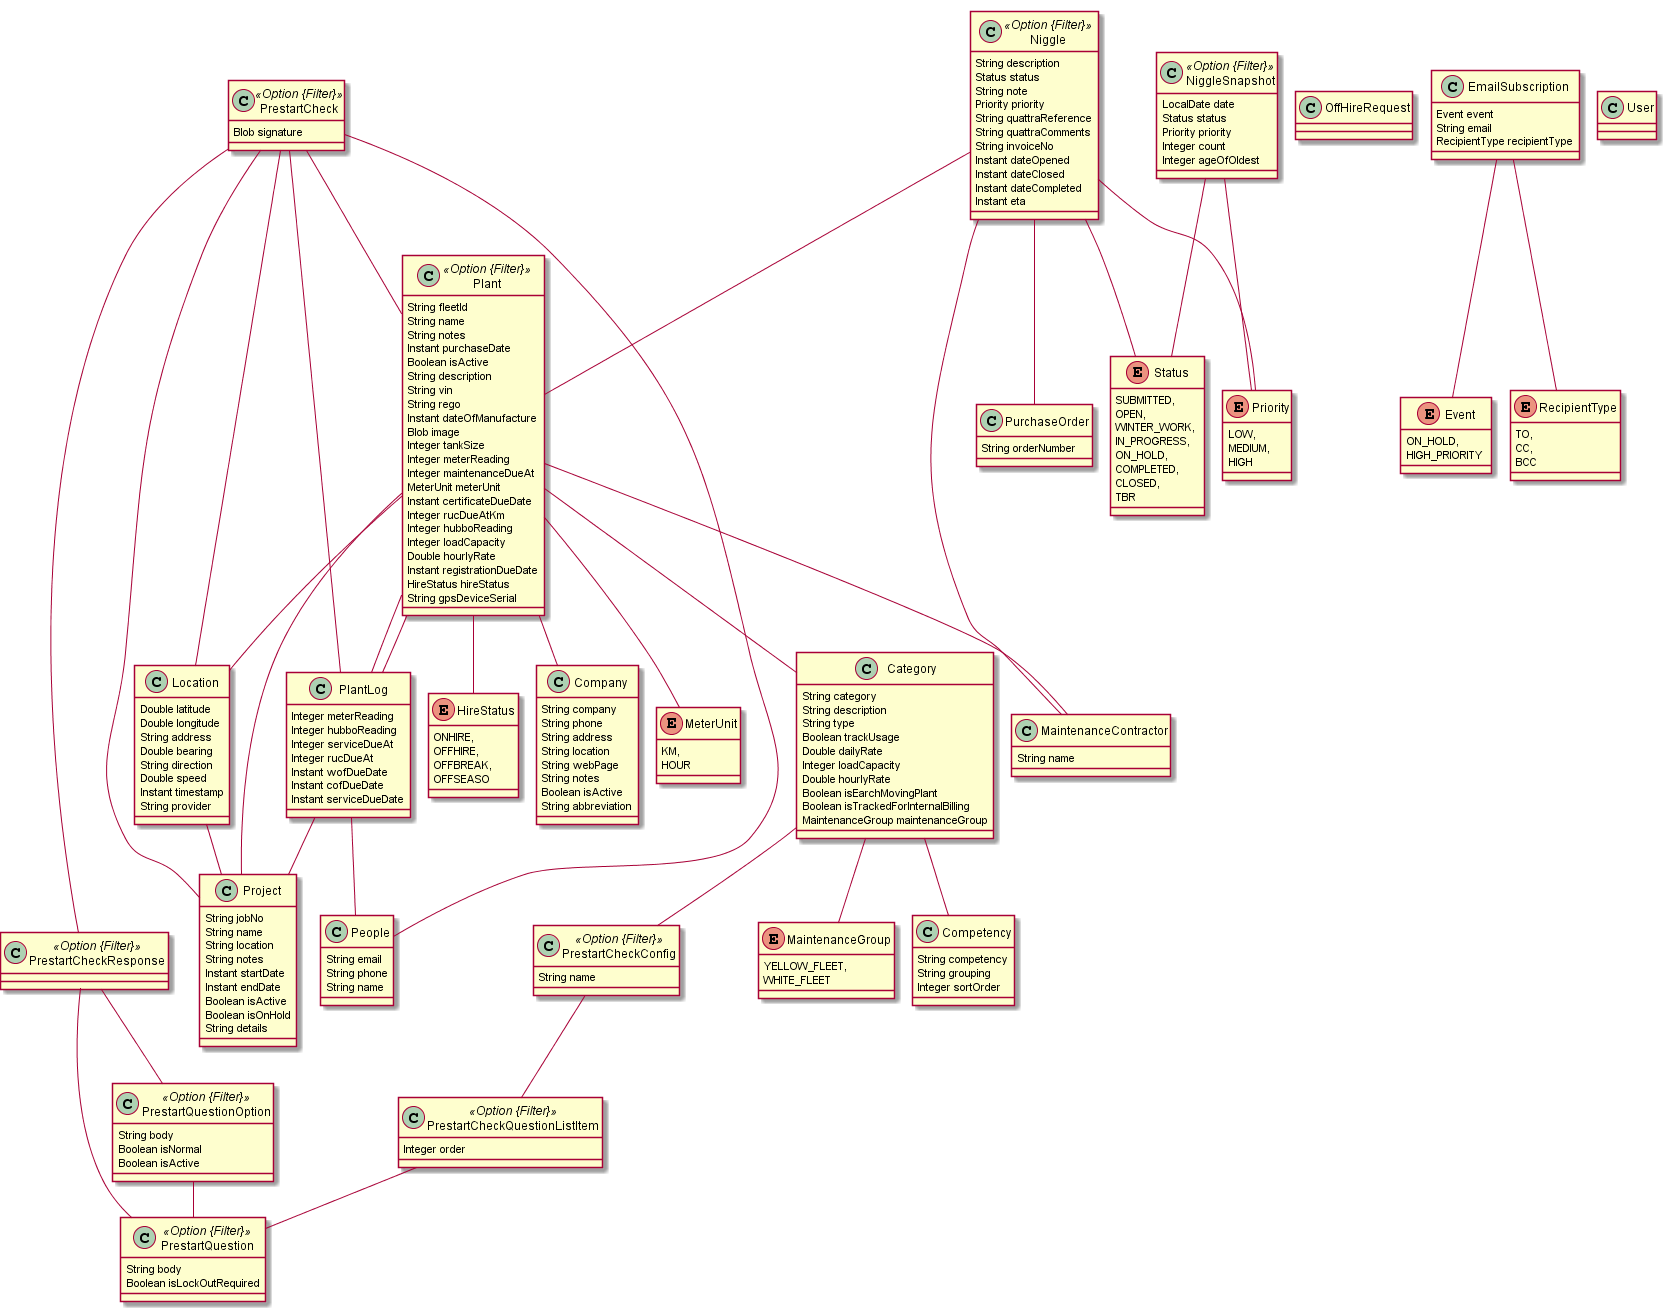

The diagram above was rendered by PlantUML. Its source (embedded in the PNG):
@startuml
	!pragma graphviz_dot jdot
	!pragma syntax class		
	class Plant <<Option {Filter}>> {
		String fleetId
		String name
		String notes
		Instant purchaseDate
		Boolean isActive
		String description
		String vin
		String rego
		Instant dateOfManufacture
		Blob image
		Integer tankSize
		Integer meterReading
		Integer maintenanceDueAt
		MeterUnit meterUnit
		Instant certificateDueDate
		Integer rucDueAtKm
		Integer hubboReading
		Integer loadCapacity
		Double hourlyRate
		Instant registrationDueDate
		HireStatus hireStatus
		String gpsDeviceSerial
	}
	Plant ..> MeterUnit
	Plant ..> HireStatus
	class Location  {
		Double latitude
		Double longitude
		String address
		Double bearing
		String direction
		Double speed
		Instant timestamp
		String provider
	}
	enum HireStatus {
		ONHIRE, 
		OFFHIRE, 
		OFFBREAK, 
		OFFSEASO 
	}
	class OffHireRequest  {
	}
	class Category  {
		String category
		String description
		String type
		Boolean trackUsage
		Double dailyRate
		Integer loadCapacity
		Double hourlyRate
		Boolean isEarchMovingPlant
		Boolean isTrackedForInternalBilling
		MaintenanceGroup maintenanceGroup
	}
	Category ..> MaintenanceGroup
	class Company  {
		String company
		String phone
		String address
		String location
		String webPage
		String notes
		Boolean isActive
		String abbreviation
	}
	enum MeterUnit {
		KM, 
		HOUR 
	}
	class MaintenanceContractor  {
		String name
	}
	class Project  {
		String jobNo
		String name
		String location
		String notes
		Instant startDate
		Instant endDate
		Boolean isActive
		Boolean isOnHold
		String details
	}
	class Competency  {
		String competency
		String grouping
		Integer sortOrder
	}
	class People  {
		String email
		String phone
		String name
	}
	class Niggle <<Option {Filter}>> {
		String description
		Status status
		String note
		Priority priority
		String quattraReference
		String quattraComments
		String invoiceNo
		Instant dateOpened
		Instant dateClosed
		Instant dateCompleted
		Instant eta
	}
	Niggle ..> Status
	Niggle ..> Priority
	enum Priority {
		LOW, 
		MEDIUM, 
		HIGH 
	}
	enum Status {
		SUBMITTED, 
		OPEN, 
		WINTER_WORK, 
		IN_PROGRESS, 
		ON_HOLD, 
		COMPLETED, 
		CLOSED, 
		TBR 
	}
	class PlantLog  {
		Integer meterReading
		Integer hubboReading
		Integer serviceDueAt
		Integer rucDueAt
		Instant wofDueDate
		Instant cofDueDate
		Instant serviceDueDate
	}
	class PurchaseOrder  {
		String orderNumber
	}
	class NiggleSnapshot <<Option {Filter}>> {
		LocalDate date
		Status status
		Priority priority
		Integer count
		Integer ageOfOldest
	}
	NiggleSnapshot ..> Status
	NiggleSnapshot ..> Priority
	class EmailSubscription  {
		Event event
		String email
		RecipientType recipientType
	}
	EmailSubscription ..> Event
	EmailSubscription ..> RecipientType
	class PrestartCheck <<Option {Filter}>> {
		Blob signature
	}
	class PrestartCheckResponse <<Option {Filter}>> {
	}
	class PrestartCheckConfig <<Option {Filter}>> {
		String name
	}
	class PrestartQuestion <<Option {Filter}>> {
		String body
		Boolean isLockOutRequired
	}
	class PrestartQuestionOption <<Option {Filter}>> {
		String body
		Boolean isNormal
		Boolean isActive
	}
	class PrestartCheckQuestionListItem <<Option {Filter}>> {
		Integer order
	}
	enum Event {
		ON_HOLD, 
		HIGH_PRIORITY 
	}
	enum RecipientType {
		TO, 
		CC, 
		BCC 
	}
	Plant  "category 0..* " o-- "0..1 "  Category
	Plant  "owner 0..* " o-- "0..1 "  Company
	Plant  "assignedContractor 0..* " o-- "0..1 "  MaintenanceContractor
	Plant  "project 0..* " o-- "0..1 "  Project
	PlantLog  "plant 0..* " o-- "0..1 "  Plant
	Niggle  "plant 0..* " o-- "0..1 "  Plant
	Niggle  "assignedContractor 0..* " o-- "0..1 "  MaintenanceContractor
	Category  "competency 0..* " o-- "0..1 "  Competency
	PlantLog  "operator 0..* " o-- "0..1 "  People
	PlantLog  "site 0..* " o-- "0..1 "  Project
	Location  "project 0..* " o-- "0..1 "  Project
	Category  "prestartCheckConfig 0..* " o-- "0..1 "  PrestartCheckConfig
	PrestartQuestionOption  "question 0..* " o-- "0..1 "  PrestartQuestion
	PrestartCheckResponse  "question 0..* " o-- "0..1 "  PrestartQuestion
	PrestartCheckResponse  "response 0..* " o-- "0..1 "  PrestartQuestionOption
	PrestartCheckQuestionListItem  "question 0..* " o-- "0..1 "  PrestartQuestion
	PrestartCheck  "project 0..* " o-- "0..1 "  Project
	PrestartCheck  "plant 0..* " o-- "0..1 "  Plant
	PrestartCheck  "location 0..* " o-- "0..1 "  Location
	PrestartCheck  "operator 0..* " o-- "0..1 "  People
	Niggle  "purchaseOrder 0..1 " -- "0..1 "  PurchaseOrder
	Plant  "location 0..1 " -- "0..1 "  Location
	PrestartCheck  "plantLog 0..1 " -- "0..1 "  PlantLog
	Plant  "lastLog 0..1 " -- "0..1 "  PlantLog
	PrestartCheckConfig  "questionlist 0..1 " --o "0..* "  PrestartCheckQuestionListItem
	PrestartCheck  "responses 0..1 " --o "0..* "  PrestartCheckResponse
	enum MaintenanceGroup {
		YELLOW_FLEET, 
		WHITE_FLEET 
	}
	class User  {
	}
@enduml